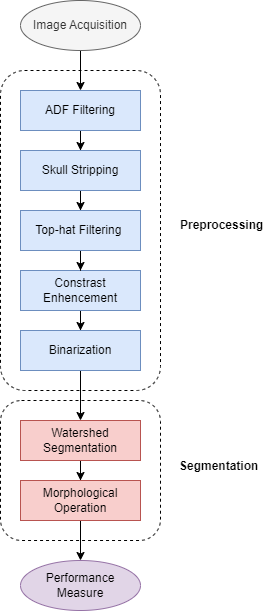

The diagram above was exported from draw.io. Its source (the exported page's mxGraphModel, read from the mxfile embedded in the PNG):
<mxGraphModel dx="972" dy="505" grid="1" gridSize="10" guides="1" tooltips="1" connect="1" arrows="1" fold="1" page="1" pageScale="1" pageWidth="827" pageHeight="1169" math="0" shadow="0">
  <root>
    <mxCell id="0" />
    <mxCell id="1" parent="0" />
    <mxCell id="AKISUt1L8VEth3zawEuk-17" value="" style="rounded=1;whiteSpace=wrap;html=1;dashed=1;" parent="1" vertex="1">
      <mxGeometry x="300" y="460" width="160" height="140" as="geometry" />
    </mxCell>
    <mxCell id="AKISUt1L8VEth3zawEuk-1" value="" style="rounded=1;whiteSpace=wrap;html=1;dashed=1;" parent="1" vertex="1">
      <mxGeometry x="300" y="130" width="160" height="320" as="geometry" />
    </mxCell>
    <mxCell id="AKISUt1L8VEth3zawEuk-14" style="edgeStyle=orthogonalEdgeStyle;rounded=0;orthogonalLoop=1;jettySize=auto;html=1;entryX=0.5;entryY=0;entryDx=0;entryDy=0;" parent="1" source="AKISUt1L8VEth3zawEuk-2" target="AKISUt1L8VEth3zawEuk-3" edge="1">
      <mxGeometry relative="1" as="geometry" />
    </mxCell>
    <mxCell id="AKISUt1L8VEth3zawEuk-2" value="Image Acquisition" style="ellipse;whiteSpace=wrap;html=1;fillColor=#f5f5f5;fontColor=#333333;strokeColor=#666666;" parent="1" vertex="1">
      <mxGeometry x="320" y="60" width="120" height="50" as="geometry" />
    </mxCell>
    <mxCell id="AKISUt1L8VEth3zawEuk-10" style="edgeStyle=orthogonalEdgeStyle;rounded=0;orthogonalLoop=1;jettySize=auto;html=1;entryX=0.5;entryY=0;entryDx=0;entryDy=0;" parent="1" source="AKISUt1L8VEth3zawEuk-3" target="AKISUt1L8VEth3zawEuk-5" edge="1">
      <mxGeometry relative="1" as="geometry" />
    </mxCell>
    <mxCell id="AKISUt1L8VEth3zawEuk-3" value="ADF Filtering" style="rounded=0;whiteSpace=wrap;html=1;fillColor=#dae8fc;strokeColor=#6c8ebf;" parent="1" vertex="1">
      <mxGeometry x="320" y="150" width="120" height="40" as="geometry" />
    </mxCell>
    <mxCell id="AKISUt1L8VEth3zawEuk-11" style="edgeStyle=orthogonalEdgeStyle;rounded=0;orthogonalLoop=1;jettySize=auto;html=1;entryX=0.5;entryY=0;entryDx=0;entryDy=0;" parent="1" source="AKISUt1L8VEth3zawEuk-5" target="AKISUt1L8VEth3zawEuk-7" edge="1">
      <mxGeometry relative="1" as="geometry" />
    </mxCell>
    <mxCell id="AKISUt1L8VEth3zawEuk-5" value="Skull Stripping" style="rounded=0;whiteSpace=wrap;html=1;fillColor=#dae8fc;strokeColor=#6c8ebf;" parent="1" vertex="1">
      <mxGeometry x="320" y="210" width="120" height="40" as="geometry" />
    </mxCell>
    <mxCell id="AKISUt1L8VEth3zawEuk-13" style="edgeStyle=orthogonalEdgeStyle;rounded=0;orthogonalLoop=1;jettySize=auto;html=1;entryX=0.5;entryY=0;entryDx=0;entryDy=0;" parent="1" source="AKISUt1L8VEth3zawEuk-6" target="AKISUt1L8VEth3zawEuk-8" edge="1">
      <mxGeometry relative="1" as="geometry" />
    </mxCell>
    <mxCell id="AKISUt1L8VEth3zawEuk-6" value="Constrast Enhencement" style="rounded=0;whiteSpace=wrap;html=1;fillColor=#dae8fc;strokeColor=#6c8ebf;" parent="1" vertex="1">
      <mxGeometry x="320" y="330" width="120" height="40" as="geometry" />
    </mxCell>
    <mxCell id="AKISUt1L8VEth3zawEuk-12" style="edgeStyle=orthogonalEdgeStyle;rounded=0;orthogonalLoop=1;jettySize=auto;html=1;entryX=0.5;entryY=0;entryDx=0;entryDy=0;" parent="1" source="AKISUt1L8VEth3zawEuk-7" target="AKISUt1L8VEth3zawEuk-6" edge="1">
      <mxGeometry relative="1" as="geometry" />
    </mxCell>
    <mxCell id="AKISUt1L8VEth3zawEuk-7" value="Top-hat Filtering&amp;nbsp;" style="rounded=0;whiteSpace=wrap;html=1;fillColor=#dae8fc;strokeColor=#6c8ebf;" parent="1" vertex="1">
      <mxGeometry x="320" y="270" width="120" height="40" as="geometry" />
    </mxCell>
    <mxCell id="AKISUt1L8VEth3zawEuk-18" style="edgeStyle=orthogonalEdgeStyle;rounded=0;orthogonalLoop=1;jettySize=auto;html=1;" parent="1" source="AKISUt1L8VEth3zawEuk-8" target="AKISUt1L8VEth3zawEuk-15" edge="1">
      <mxGeometry relative="1" as="geometry" />
    </mxCell>
    <mxCell id="AKISUt1L8VEth3zawEuk-8" value="Binarization" style="rounded=0;whiteSpace=wrap;html=1;fillColor=#dae8fc;strokeColor=#6c8ebf;" parent="1" vertex="1">
      <mxGeometry x="320" y="390" width="120" height="40" as="geometry" />
    </mxCell>
    <mxCell id="AKISUt1L8VEth3zawEuk-19" style="edgeStyle=orthogonalEdgeStyle;rounded=0;orthogonalLoop=1;jettySize=auto;html=1;" parent="1" source="AKISUt1L8VEth3zawEuk-15" target="AKISUt1L8VEth3zawEuk-16" edge="1">
      <mxGeometry relative="1" as="geometry" />
    </mxCell>
    <mxCell id="AKISUt1L8VEth3zawEuk-15" value="Watershed Segmentation" style="rounded=0;whiteSpace=wrap;html=1;fillColor=#f8cecc;strokeColor=#b85450;" parent="1" vertex="1">
      <mxGeometry x="320" y="480" width="120" height="40" as="geometry" />
    </mxCell>
    <mxCell id="AKISUt1L8VEth3zawEuk-21" style="edgeStyle=orthogonalEdgeStyle;rounded=0;orthogonalLoop=1;jettySize=auto;html=1;entryX=0.5;entryY=0;entryDx=0;entryDy=0;" parent="1" source="AKISUt1L8VEth3zawEuk-16" target="AKISUt1L8VEth3zawEuk-20" edge="1">
      <mxGeometry relative="1" as="geometry" />
    </mxCell>
    <mxCell id="AKISUt1L8VEth3zawEuk-16" value="Morphological Operation" style="rounded=0;whiteSpace=wrap;html=1;fillColor=#f8cecc;strokeColor=#b85450;" parent="1" vertex="1">
      <mxGeometry x="320" y="540" width="120" height="40" as="geometry" />
    </mxCell>
    <mxCell id="AKISUt1L8VEth3zawEuk-20" value="Performance Measure" style="ellipse;whiteSpace=wrap;html=1;fillColor=#e1d5e7;strokeColor=#9673a6;" parent="1" vertex="1">
      <mxGeometry x="320" y="620" width="120" height="50" as="geometry" />
    </mxCell>
    <mxCell id="AKISUt1L8VEth3zawEuk-22" value="Preprocessing" style="text;html=1;align=left;verticalAlign=middle;whiteSpace=wrap;rounded=0;fontStyle=1" parent="1" vertex="1">
      <mxGeometry x="478" y="270" width="90" height="30" as="geometry" />
    </mxCell>
    <mxCell id="AKISUt1L8VEth3zawEuk-23" value="Segmentation" style="text;html=1;align=left;verticalAlign=middle;whiteSpace=wrap;rounded=0;fontStyle=1" parent="1" vertex="1">
      <mxGeometry x="477" y="511" width="90" height="30" as="geometry" />
    </mxCell>
  </root>
</mxGraphModel>